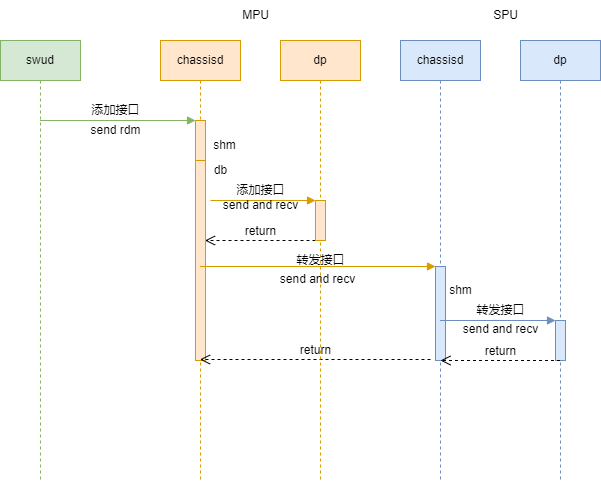

The diagram above was exported from draw.io. Its source (the exported page's mxGraphModel, read from the mxfile embedded in the PNG):
<mxGraphModel dx="1422" dy="3100" grid="1" gridSize="10" guides="1" tooltips="1" connect="1" arrows="1" fold="1" page="1" pageScale="1" pageWidth="827" pageHeight="1169" math="0" shadow="0">
  <root>
    <mxCell id="0" />
    <mxCell id="1" parent="0" />
    <mxCell id="d5tn2Po6IIqG082mlvz4-30" value="chassisd" style="shape=umlLifeline;perimeter=lifelinePerimeter;whiteSpace=wrap;html=1;container=1;collapsible=0;recursiveResize=0;outlineConnect=0;fillColor=#ffe6cc;strokeColor=#d79b00;" vertex="1" parent="1">
      <mxGeometry x="240" y="-2200" width="80" height="440" as="geometry" />
    </mxCell>
    <mxCell id="d5tn2Po6IIqG082mlvz4-35" value="" style="html=1;points=[];perimeter=orthogonalPerimeter;fillColor=#ffe6cc;strokeColor=#d79b00;" vertex="1" parent="d5tn2Po6IIqG082mlvz4-30">
      <mxGeometry x="35" y="80" width="10" height="40" as="geometry" />
    </mxCell>
    <mxCell id="d5tn2Po6IIqG082mlvz4-45" value="" style="html=1;points=[];perimeter=orthogonalPerimeter;fillColor=#ffe6cc;strokeColor=#d79b00;" vertex="1" parent="d5tn2Po6IIqG082mlvz4-30">
      <mxGeometry x="35" y="120" width="10" height="200" as="geometry" />
    </mxCell>
    <mxCell id="6MgrrG4d7mKrHFLkMroO-1" value="return" style="html=1;verticalAlign=bottom;endArrow=open;dashed=1;endSize=8;rounded=0;" edge="1" parent="d5tn2Po6IIqG082mlvz4-30">
      <mxGeometry relative="1" as="geometry">
        <mxPoint x="155" y="200" as="sourcePoint" />
        <mxPoint x="44.5" y="200" as="targetPoint" />
      </mxGeometry>
    </mxCell>
    <mxCell id="d5tn2Po6IIqG082mlvz4-34" value="swud" style="shape=umlLifeline;perimeter=lifelinePerimeter;whiteSpace=wrap;html=1;container=1;collapsible=0;recursiveResize=0;outlineConnect=0;fillColor=#d5e8d4;strokeColor=#82b366;" vertex="1" parent="1">
      <mxGeometry x="80" y="-2200" width="80" height="440" as="geometry" />
    </mxCell>
    <mxCell id="d5tn2Po6IIqG082mlvz4-36" value="" style="html=1;verticalAlign=bottom;endArrow=block;entryX=0;entryY=0;rounded=0;fillColor=#d5e8d4;strokeColor=#82b366;" edge="1" target="d5tn2Po6IIqG082mlvz4-35" parent="1" source="d5tn2Po6IIqG082mlvz4-34">
      <mxGeometry relative="1" as="geometry">
        <mxPoint x="205" y="-2120" as="sourcePoint" />
      </mxGeometry>
    </mxCell>
    <mxCell id="d5tn2Po6IIqG082mlvz4-38" value="chassisd" style="shape=umlLifeline;perimeter=lifelinePerimeter;whiteSpace=wrap;html=1;container=1;collapsible=0;recursiveResize=0;outlineConnect=0;fillColor=#dae8fc;strokeColor=#6c8ebf;" vertex="1" parent="1">
      <mxGeometry x="480" y="-2200" width="80" height="440" as="geometry" />
    </mxCell>
    <mxCell id="d5tn2Po6IIqG082mlvz4-53" value="" style="html=1;points=[];perimeter=orthogonalPerimeter;fillColor=#dae8fc;strokeColor=#6c8ebf;" vertex="1" parent="d5tn2Po6IIqG082mlvz4-38">
      <mxGeometry x="35" y="226" width="10" height="94" as="geometry" />
    </mxCell>
    <mxCell id="6MgrrG4d7mKrHFLkMroO-3" value="return" style="html=1;verticalAlign=bottom;endArrow=open;dashed=1;endSize=8;rounded=0;" edge="1" parent="d5tn2Po6IIqG082mlvz4-38" target="d5tn2Po6IIqG082mlvz4-30">
      <mxGeometry relative="1" as="geometry">
        <mxPoint x="30" y="319" as="sourcePoint" />
        <mxPoint x="-50" y="319" as="targetPoint" />
      </mxGeometry>
    </mxCell>
    <mxCell id="d5tn2Po6IIqG082mlvz4-40" value="dp" style="shape=umlLifeline;perimeter=lifelinePerimeter;whiteSpace=wrap;html=1;container=1;collapsible=0;recursiveResize=0;outlineConnect=0;fillColor=#dae8fc;strokeColor=#6c8ebf;" vertex="1" parent="1">
      <mxGeometry x="600" y="-2200" width="80" height="440" as="geometry" />
    </mxCell>
    <mxCell id="d5tn2Po6IIqG082mlvz4-57" value="" style="html=1;points=[];perimeter=orthogonalPerimeter;fillColor=#dae8fc;strokeColor=#6c8ebf;" vertex="1" parent="d5tn2Po6IIqG082mlvz4-40">
      <mxGeometry x="35" y="280" width="10" height="40" as="geometry" />
    </mxCell>
    <mxCell id="d5tn2Po6IIqG082mlvz4-42" value="dp" style="shape=umlLifeline;perimeter=lifelinePerimeter;whiteSpace=wrap;html=1;container=1;collapsible=0;recursiveResize=0;outlineConnect=0;fillColor=#ffe6cc;strokeColor=#d79b00;" vertex="1" parent="1">
      <mxGeometry x="360" y="-2200" width="80" height="440" as="geometry" />
    </mxCell>
    <mxCell id="d5tn2Po6IIqG082mlvz4-48" value="" style="html=1;points=[];perimeter=orthogonalPerimeter;fillColor=#ffe6cc;strokeColor=#d79b00;" vertex="1" parent="d5tn2Po6IIqG082mlvz4-42">
      <mxGeometry x="35" y="160" width="10" height="40" as="geometry" />
    </mxCell>
    <mxCell id="d5tn2Po6IIqG082mlvz4-44" value="shm" style="text;html=1;align=center;verticalAlign=middle;resizable=0;points=[];autosize=1;strokeColor=none;fillColor=none;" vertex="1" parent="1">
      <mxGeometry x="279" y="-2110" width="50" height="30" as="geometry" />
    </mxCell>
    <mxCell id="d5tn2Po6IIqG082mlvz4-49" value="" style="html=1;verticalAlign=bottom;endArrow=block;entryX=0;entryY=0;rounded=0;fillColor=#ffe6cc;strokeColor=#d79b00;" edge="1" target="d5tn2Po6IIqG082mlvz4-48" parent="1">
      <mxGeometry relative="1" as="geometry">
        <mxPoint x="290" y="-2040" as="sourcePoint" />
      </mxGeometry>
    </mxCell>
    <mxCell id="d5tn2Po6IIqG082mlvz4-51" value="添加接口" style="text;html=1;align=center;verticalAlign=middle;resizable=0;points=[];autosize=1;strokeColor=none;fillColor=none;" vertex="1" parent="1">
      <mxGeometry x="305" y="-2065" width="70" height="30" as="geometry" />
    </mxCell>
    <mxCell id="d5tn2Po6IIqG082mlvz4-52" value="添加接口" style="text;html=1;align=center;verticalAlign=middle;resizable=0;points=[];autosize=1;strokeColor=none;fillColor=none;" vertex="1" parent="1">
      <mxGeometry x="160" y="-2145" width="70" height="30" as="geometry" />
    </mxCell>
    <mxCell id="d5tn2Po6IIqG082mlvz4-54" value="" style="html=1;verticalAlign=bottom;endArrow=block;entryX=0;entryY=0;rounded=0;fillColor=#ffe6cc;strokeColor=#d79b00;" edge="1" target="d5tn2Po6IIqG082mlvz4-53" parent="1">
      <mxGeometry relative="1" as="geometry">
        <mxPoint x="279.5" y="-1974" as="sourcePoint" />
      </mxGeometry>
    </mxCell>
    <mxCell id="d5tn2Po6IIqG082mlvz4-56" value="转发接口" style="text;html=1;align=center;verticalAlign=middle;resizable=0;points=[];autosize=1;strokeColor=none;fillColor=none;" vertex="1" parent="1">
      <mxGeometry x="365" y="-1995" width="70" height="30" as="geometry" />
    </mxCell>
    <mxCell id="d5tn2Po6IIqG082mlvz4-58" value="" style="html=1;verticalAlign=bottom;endArrow=block;entryX=0;entryY=0;rounded=0;fillColor=#dae8fc;strokeColor=#6c8ebf;" edge="1" target="d5tn2Po6IIqG082mlvz4-57" parent="1" source="d5tn2Po6IIqG082mlvz4-38">
      <mxGeometry relative="1" as="geometry">
        <mxPoint x="700" y="-1860" as="sourcePoint" />
      </mxGeometry>
    </mxCell>
    <mxCell id="d5tn2Po6IIqG082mlvz4-62" value="shm" style="text;html=1;align=center;verticalAlign=middle;resizable=0;points=[];autosize=1;" vertex="1" parent="1">
      <mxGeometry x="515" y="-1965" width="50" height="30" as="geometry" />
    </mxCell>
    <mxCell id="d5tn2Po6IIqG082mlvz4-63" value="转发接口" style="text;html=1;align=center;verticalAlign=middle;resizable=0;points=[];autosize=1;" vertex="1" parent="1">
      <mxGeometry x="545" y="-1945" width="70" height="30" as="geometry" />
    </mxCell>
    <mxCell id="d5tn2Po6IIqG082mlvz4-64" value="SPU" style="text;html=1;align=center;verticalAlign=middle;resizable=0;points=[];autosize=1;strokeColor=none;fillColor=none;" vertex="1" parent="1">
      <mxGeometry x="560" y="-2240" width="50" height="30" as="geometry" />
    </mxCell>
    <mxCell id="d5tn2Po6IIqG082mlvz4-65" value="db" style="text;html=1;align=center;verticalAlign=middle;resizable=0;points=[];autosize=1;strokeColor=none;fillColor=none;" vertex="1" parent="1">
      <mxGeometry x="280" y="-2085" width="40" height="30" as="geometry" />
    </mxCell>
    <mxCell id="d5tn2Po6IIqG082mlvz4-66" value="MPU" style="text;html=1;align=center;verticalAlign=middle;resizable=0;points=[];autosize=1;strokeColor=none;fillColor=none;" vertex="1" parent="1">
      <mxGeometry x="310" y="-2240" width="50" height="30" as="geometry" />
    </mxCell>
    <mxCell id="6MgrrG4d7mKrHFLkMroO-2" value="return" style="html=1;verticalAlign=bottom;endArrow=open;dashed=1;endSize=8;rounded=0;" edge="1" parent="1" source="d5tn2Po6IIqG082mlvz4-40">
      <mxGeometry relative="1" as="geometry">
        <mxPoint x="600" y="-1880" as="sourcePoint" />
        <mxPoint x="520" y="-1880" as="targetPoint" />
      </mxGeometry>
    </mxCell>
    <mxCell id="6MgrrG4d7mKrHFLkMroO-4" value="send rdm" style="text;html=1;align=center;verticalAlign=middle;resizable=0;points=[];autosize=1;strokeColor=none;fillColor=none;" vertex="1" parent="1">
      <mxGeometry x="160" y="-2125" width="70" height="30" as="geometry" />
    </mxCell>
    <mxCell id="6MgrrG4d7mKrHFLkMroO-5" value="send and recv" style="text;html=1;align=center;verticalAlign=middle;resizable=0;points=[];autosize=1;strokeColor=none;fillColor=none;" vertex="1" parent="1">
      <mxGeometry x="347" y="-1976" width="100" height="30" as="geometry" />
    </mxCell>
    <mxCell id="6MgrrG4d7mKrHFLkMroO-6" value="send and recv" style="text;html=1;align=center;verticalAlign=middle;resizable=0;points=[];autosize=1;strokeColor=none;fillColor=none;" vertex="1" parent="1">
      <mxGeometry x="290" y="-2050" width="100" height="30" as="geometry" />
    </mxCell>
    <mxCell id="6MgrrG4d7mKrHFLkMroO-7" value="send and recv" style="text;html=1;align=center;verticalAlign=middle;resizable=0;points=[];autosize=1;strokeColor=none;fillColor=none;" vertex="1" parent="1">
      <mxGeometry x="530" y="-1926" width="100" height="30" as="geometry" />
    </mxCell>
  </root>
</mxGraphModel>